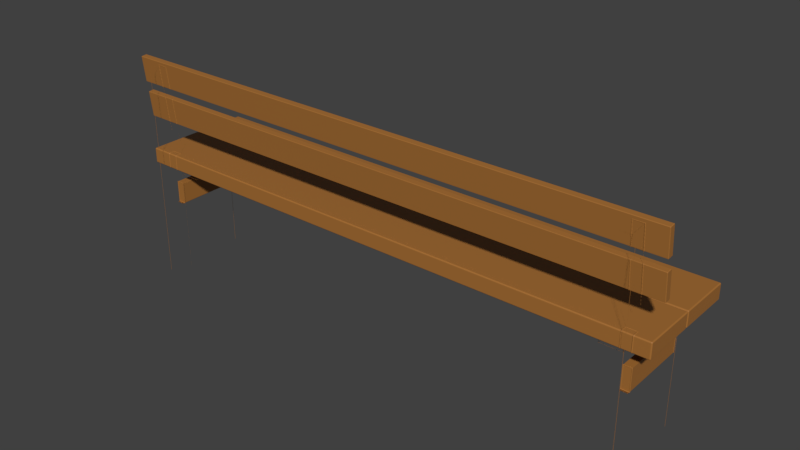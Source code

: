 # Source: bancoVoxel.blend  (saved by Blender 2.80.75; exported with 4.5.12 LTS)
import bpy
from mathutils import Matrix  # noqa: F401  (used for matrix-valued properties, if any)

bpy.ops.wm.read_factory_settings(use_empty=True)
scene = bpy.context.scene
scene.name = 'Scene'

# ---- collections
col_collection_1 = bpy.data.collections.new('Collection 1'); scene.collection.children.link(col_collection_1)

# ---- materials (node trees are filled in below, after node groups)
mat_material_002 = bpy.data.materials.new('Material.002')
mat_material_002.use_transparent_shadow = False

# ---- material node trees
mat_material_002.use_nodes = True; mat_material_002.node_tree.nodes.clear()
_N = mat_material_002.node_tree.nodes; _L = mat_material_002.node_tree.links
n0 = _N.new('ShaderNodeOutputMaterial'); n0.name = 'Material Output'; n0.location = (300, 300)
n1 = _N.new('ShaderNodeBsdfPrincipled'); n1.name = 'Principled BSDF'; n1.location = (10, 300)
n1.distribution = 'GGX'
n1.subsurface_method = 'BURLEY'
n1.inputs[0].default_value = (0.3844, 0.1565, 0.03192, 1.0)
n1.inputs[3].default_value = 1.45
n1.inputs[27].default_value = (0.0, 0.0, 0.0, 1.0)
n1.inputs[28].default_value = 1.0
_L.new(n1.outputs[0], n0.inputs[0])
n0.is_active_output = True

# ---- world
world_world = bpy.data.worlds.new('World'); scene.world = world_world
world_world.color = (0.05088, 0.05088, 0.05088)
world_world.use_sun_shadow = False
world_world.sun_shadow_jitter_overblur = 0.0
world_world.cycles.sampling_method = 'MANUAL'

# ---- meshes
me_bench_w_spine = bpy.data.meshes.new('bench_w_spine')
me_bench_w_spine.from_pydata([(-74.96, 43.15, 3.496), (-74.96, 43.15, 8.949), (-74.96, 63.42, 8.949), (-74.96, 63.42, 5.682), (-74.96, 0.1418, 3.496), (-74.96, 0.1418, 8.949), (-72.01, 63.42, 5.682), (-72.01, 43.15, 3.496), (-72.01, 63.42, 8.949), (-72.01, 0.1418, 8.949), (-72.01, 43.15, 8.949), (-72.01, 0.1418, 3.496), (80.52, 46.37, 2.257), (80.52, 53.83, 3.042), (80.52, 53.67, 4.636), (80.52, 46.2, 3.852), (-82.21, 46.37, 2.258), (-82.21, 46.2, 3.852), (-82.21, 53.67, 4.636), (-82.21, 53.83, 3.042), (80.45, 46.3, 2.25), (80.45, 46.13, 3.844), (-82.14, 46.13, 3.844), (-82.14, 46.3, 2.25), (80.45, 46.2, 3.92), (80.45, 53.66, 4.705), (-82.14, 53.66, 4.705), (-82.14, 46.2, 3.92), (80.45, 53.73, 4.643), (80.45, 53.9, 3.049), (-82.14, 53.9, 3.049), (-82.14, 53.73, 4.643), (80.45, 53.84, 2.973), (80.45, 46.38, 2.189), (-82.14, 46.38, 2.189), (-82.14, 53.84, 2.973), (80.52, 57.09, 3.461), (80.52, 64.55, 4.246), (80.52, 64.39, 5.84), (80.52, 56.92, 5.055), (-82.21, 57.09, 3.461), (-82.21, 56.92, 5.055), (-82.21, 64.39, 5.84), (-82.21, 64.55, 4.246), (80.45, 57.02, 3.454), (80.45, 56.85, 5.048), (-82.14, 56.85, 5.048), (-82.14, 57.02, 3.454), (80.45, 56.92, 5.124), (80.45, 64.38, 5.909), (-82.14, 64.38, 5.909), (-82.14, 56.92, 5.124), (80.45, 64.45, 5.847), (80.45, 64.62, 4.253), (-82.14, 64.62, 4.253), (-82.14, 64.45, 5.847), (80.45, 64.56, 4.177), (80.45, 57.1, 3.393), (-82.14, 57.1, 3.393), (-82.14, 64.56, 4.177), (-80.91, 32.33, -11.12), (-80.91, 32.33, -26.82), (79.19, 32.33, -26.82), (79.19, 32.33, -11.12), (-80.91, 36.88, -11.12), (79.19, 36.88, -11.12), (79.19, 36.88, -26.82), (-80.91, 36.88, -26.82), (-80.91, 32.55, -10.9), (79.19, 32.55, -10.9), (79.19, 36.66, -10.9), (-80.91, 36.66, -10.9), (79.41, 32.55, -11.12), (79.41, 32.55, -26.82), (79.41, 36.66, -26.82), (79.41, 36.66, -11.12), (79.19, 32.55, -27.03), (-80.91, 32.55, -27.03), (-80.91, 36.66, -27.03), (79.19, 36.66, -27.03), (-81.12, 32.55, -26.82), (-81.12, 32.55, -11.12), (-81.12, 36.66, -11.12), (-81.12, 36.66, -26.82), (-74.96, 0.0583, -22.88), (-74.96, 36.11, -22.88), (-72.01, 36.11, -22.88), (-72.01, 0.0583, -22.88), (-74.96, 36.11, -16.76), (-74.96, 0.0583, -16.76), (-72.01, 0.0583, -16.76), (-72.01, 36.11, -16.76), (-72.35, 21.1, -17.45), (-72.35, 27.41, -17.45), (-72.35, 27.41, 4.24), (-72.35, 21.1, 4.24), (-74.64, 21.1, -17.45), (-74.64, 21.1, 4.24), (-74.64, 27.41, 4.24), (-74.64, 27.41, -17.45), (72.01, 43.15, 3.495), (72.01, 43.15, 8.949), (72.01, 63.42, 8.949), (72.01, 63.42, 5.682), (72.01, 0.1418, 3.495), (72.01, 0.1418, 8.949), (74.96, 63.42, 5.682), (74.96, 43.15, 3.495), (74.96, 63.42, 8.949), (74.96, 0.1418, 8.949), (74.96, 43.15, 8.949), (74.96, 0.1418, 3.495), (72.05, 30.23, -25.27), (72.05, 30.23, 3.356), (65.74, 30.23, 3.356), (65.74, 30.23, -25.27), (72.05, 32.52, -25.27), (72.05, 32.52, 3.356), (65.74, 32.52, 3.356), (65.74, 32.52, -25.27), (-80.91, 32.33, 5.216), (-80.91, 32.33, -10.48), (79.19, 32.33, -10.48), (79.19, 32.33, 5.216), (-80.91, 36.88, 5.216), (79.19, 36.88, 5.216), (79.19, 36.88, -10.48), (-80.91, 36.88, -10.48), (-80.91, 32.55, 5.435), (79.19, 32.55, 5.435), (79.19, 36.66, 5.435), (-80.91, 36.66, 5.435), (79.41, 32.55, 5.216), (79.41, 32.55, -10.48), (79.41, 36.66, -10.48), (79.41, 36.66, 5.216), (79.19, 32.55, -10.7), (-80.91, 32.55, -10.7), (-80.91, 36.66, -10.7), (79.19, 36.66, -10.7), (-81.12, 32.55, -10.48), (-81.12, 32.55, 5.216), (-81.12, 36.66, 5.216), (-81.12, 36.66, -10.48), (-65.7, 30.23, -25.27), (-65.7, 30.23, 3.356), (-72.01, 30.23, 3.356), (-72.01, 30.23, -25.27), (-65.7, 32.52, -25.27), (-65.7, 32.52, 3.356), (-72.01, 32.52, 3.356), (-72.01, 32.52, -25.27), (72.01, 0.0583, -22.88), (72.01, 36.11, -22.88), (74.96, 36.11, -22.88), (74.96, 0.0583, -22.88), (72.01, 36.11, -16.76), (72.01, 0.0583, -16.76), (74.96, 0.0583, -16.76), (74.96, 36.11, -16.76), (74.62, 21.1, -17.45), (74.62, 27.41, -17.45), (74.62, 27.41, 4.24), (74.62, 21.1, 4.24), (72.33, 21.1, -17.45), (72.33, 21.1, 4.24), (72.33, 27.41, 4.24), (72.33, 27.41, -17.45)], [], [(0, 1, 2, 3), (4, 5, 1, 0), (0, 3, 6, 7), (3, 2, 8, 6), (1, 5, 9, 10), (4, 0, 7, 11), (2, 1, 10, 8), (6, 8, 10, 7), (9, 11, 7, 10), (12, 13, 14, 15), (16, 17, 18, 19), (20, 21, 22, 23), (24, 25, 26, 27), (28, 29, 30, 31), (32, 33, 34, 35), (20, 33, 12), (15, 24, 21), (32, 29, 13), (14, 28, 25), (23, 16, 34), (27, 17, 22), (35, 19, 30), (31, 18, 26), (12, 33, 32, 13), (13, 29, 28, 14), (14, 25, 24, 15), (15, 21, 20, 12), (16, 23, 22, 17), (17, 27, 26, 18), (18, 31, 30, 19), (19, 35, 34, 16), (21, 24, 27, 22), (23, 34, 33, 20), (25, 28, 31, 26), (29, 32, 35, 30), (36, 37, 38, 39), (40, 41, 42, 43), (44, 45, 46, 47), (48, 49, 50, 51), (52, 53, 54, 55), (56, 57, 58, 59), (44, 57, 36), (39, 48, 45), (56, 53, 37), (38, 52, 49), (47, 40, 58), (51, 41, 46), (59, 43, 54), (55, 42, 50), (36, 57, 56, 37), (37, 53, 52, 38), (38, 49, 48, 39), (39, 45, 44, 36), (40, 47, 46, 41), (41, 51, 50, 42), (42, 55, 54, 43), (43, 59, 58, 40), (45, 48, 51, 46), (47, 58, 57, 44), (49, 52, 55, 50), (53, 56, 59, 54), (60, 61, 62, 63), (64, 65, 66, 67), (68, 69, 70, 71), (72, 73, 74, 75), (76, 77, 78, 79), (80, 81, 82, 83), (68, 81, 60), (63, 72, 69), (80, 77, 61), (62, 76, 73), (71, 64, 82), (75, 65, 70), (83, 67, 78), (79, 66, 74), (60, 81, 80, 61), (61, 77, 76, 62), (62, 73, 72, 63), (63, 69, 68, 60), (64, 71, 70, 65), (65, 75, 74, 66), (66, 79, 78, 67), (67, 83, 82, 64), (69, 72, 75, 70), (71, 82, 81, 68), (73, 76, 79, 74), (77, 80, 83, 78), (84, 85, 86, 87), (88, 89, 90, 91), (87, 86, 91, 90), (88, 85, 84, 89), (92, 93, 94, 95), (96, 97, 98, 99), (92, 95, 97, 96), (94, 93, 99, 98), (100, 101, 102, 103), (104, 105, 101, 100), (100, 103, 106, 107), (103, 102, 108, 106), (101, 105, 109, 110), (104, 100, 107, 111), (102, 101, 110, 108), (106, 108, 110, 107), (109, 111, 107, 110), (112, 113, 114, 115), (116, 117, 113, 112), (117, 118, 114, 113), (118, 119, 115, 114), (119, 116, 112, 115), (120, 121, 122, 123), (124, 125, 126, 127), (128, 129, 130, 131), (132, 133, 134, 135), (136, 137, 138, 139), (140, 141, 142, 143), (128, 141, 120), (123, 132, 129), (140, 137, 121), (122, 136, 133), (131, 124, 142), (135, 125, 130), (143, 127, 138), (139, 126, 134), (120, 141, 140, 121), (121, 137, 136, 122), (122, 133, 132, 123), (123, 129, 128, 120), (124, 131, 130, 125), (125, 135, 134, 126), (126, 139, 138, 127), (127, 143, 142, 124), (129, 132, 135, 130), (131, 142, 141, 128), (133, 136, 139, 134), (137, 140, 143, 138), (144, 145, 146, 147), (148, 149, 145, 144), (149, 150, 146, 145), (150, 151, 147, 146), (151, 148, 144, 147), (152, 153, 154, 155), (156, 157, 158, 159), (155, 154, 159, 158), (156, 153, 152, 157), (160, 161, 162, 163), (164, 165, 166, 167), (160, 163, 165, 164), (162, 161, 167, 166)])
me_bench_w_spine.polygons.foreach_set('use_smooth', [1, 1, 0, 0, 0, 0, 0, 0, 0, 1, 1, 1, 1, 1, 1, 0, 0, 0, 0, 0, 0, 0, 0, 0, 0, 0, 0, 0, 0, 0, 0, 0, 0, 0, 0, 1, 1, 1, 1, 1, 1, 0, 0, 0, 0, 0, 0, 0, 0, 0, 0, 0, 0, 0, 0, 0, 0, 0, 0, 0, 0, 0, 0, 0, 0, 0, 0, 0, 0, 0, 0, 0, 0, 0, 0, 0, 0, 0, 0, 0, 0, 0, 0, 0, 0, 0, 0, 1, 1, 1, 1, 1, 1, 1, 1, 1, 1, 0, 0, 0, 0, 0, 0, 0, 1, 1, 1, 1, 1, 0, 0, 0, 0, 0, 0, 0, 0, 0, 0, 0, 0, 0, 0, 0, 0, 0, 0, 0, 0, 0, 0, 0, 0, 0, 0, 1, 1, 1, 1, 1, 1, 1, 1, 1, 1, 1, 1, 1])
_k = set([(0, 3), (0, 4), (1, 2), (1, 5), (2, 3), (4, 5), (12, 13), (12, 15), (13, 14), (14, 15), (16, 17), (16, 19), (17, 18), (18, 19), (20, 21), (20, 23), (21, 22), (22, 23), (24, 25), (24, 27), (25, 26), (26, 27), (28, 29), (28, 31), (29, 30), (30, 31), (32, 33), (32, 35), (33, 34), (34, 35), (36, 37), (36, 39), (37, 38), (38, 39), (40, 41), (40, 43), (41, 42), (42, 43), (44, 45), (44, 47), (45, 46), (46, 47), (48, 49), (48, 51), (49, 50), (50, 51), (52, 53), (52, 55), (53, 54), (54, 55), (56, 57), (56, 59), (57, 58), (58, 59), (84, 85), (84, 87), (84, 89), (85, 86), (85, 88), (86, 87), (86, 91), (87, 90), (88, 89), (88, 91), (89, 90), (90, 91), (92, 93), (92, 95), (92, 96), (93, 94), (93, 99), (94, 95), (94, 98), (95, 97), (96, 97), (96, 99), (97, 98), (98, 99), (100, 103), (100, 104), (101, 102), (101, 105), (102, 103), (104, 105), (112, 113), (112, 115), (112, 116), (113, 114), (113, 117), (114, 115), (114, 118), (115, 119), (116, 117), (116, 119), (117, 118), (118, 119), (144, 145), (144, 147), (144, 148), (145, 146), (145, 149), (146, 147), (146, 150), (147, 151), (148, 149), (148, 151), (149, 150), (150, 151), (152, 153), (152, 155), (152, 157), (153, 154), (153, 156), (154, 155), (154, 159), (155, 158), (156, 157), (156, 159), (157, 158), (158, 159), (160, 161), (160, 163), (160, 164), (161, 162), (161, 167), (162, 163), (162, 166), (163, 165), (164, 165), (164, 167), (165, 166), (166, 167)])
me_bench_w_spine.attributes.new('sharp_edge', 'BOOLEAN', 'EDGE').data.foreach_set('value', [ (min(e.vertices), max(e.vertices)) in _k for e in me_bench_w_spine.edges])
_uv = me_bench_w_spine.uv_layers.new(name='UVMap')
_uv.uv.foreach_set('vector', [0.2881, 0.6042, 0.2881, 0.5722, 0.407, 0.5715, 0.4071, 0.5907, 0.0356, 0.6028, 0.0357, 0.5708, 0.2881, 0.5722, 0.2881, 0.6042, 0.2889, 0.5058, 0.4085, 0.5176, 0.4069, 0.5349, 0.288, 0.523, 0.4262, 0.5715, 0.407, 0.5715, 0.407, 0.5542, 0.4262, 0.5542, 0.2881, 0.5722, 0.0357, 0.5708, 0.0357, 0.5535, 0.2881, 0.5549, 0.0361, 0.5041, 0.2889, 0.5058, 0.288, 0.523, 0.0359, 0.5214, 0.407, 0.5715, 0.2881, 0.5722, 0.2881, 0.5549, 0.407, 0.5542, 0.4069, 0.5349, 0.407, 0.5542, 0.2881, 0.5549, 0.288, 0.523, 0.0357, 0.5535, 0.0359, 0.5214, 0.288, 0.523, 0.2881, 0.5549, 0.981, 0.2628, 0.981, 0.3067, 0.9716, 0.3067, 0.9716, 0.2628, 0.0075, 0.2628, 0.0168, 0.2628, 0.0168, 0.3067, 0.0075, 0.3067, 0.9711, 0.2527, 0.9711, 0.2621, 0.0174, 0.2621, 0.0174, 0.2527, 0.9711, 0.2627, 0.9711, 0.3068, 0.0174, 0.3068, 0.0174, 0.2627, 0.9711, 0.3073, 0.9711, 0.3168, 0.0174, 0.3167, 0.0174, 0.3073, 0.9711, 0.3173, 0.9711, 0.3613, 0.0174, 0.3613, 0.0174, 0.3173, 0.9811, 0.2622, 0.9815, 0.2627, 0.981, 0.2628, 0.9716, 0.2628, 0.9711, 0.2627, 0.9716, 0.2622, 0.9815, 0.3068, 0.9811, 0.3073, 0.981, 0.3067, 0.9716, 0.3067, 0.9716, 0.3073, 0.9711, 0.3068, 0.0074, 0.2622, 0.0075, 0.2628, 0.0069, 0.2627, 0.0174, 0.2627, 0.0168, 0.2628, 0.0169, 0.2622, 0.0069, 0.3068, 0.0075, 0.3067, 0.0074, 0.3073, 0.0169, 0.3073, 0.0168, 0.3067, 0.0174, 0.3068, 0.981, 0.2628, 0.9815, 0.2627, 0.9815, 0.3068, 0.981, 0.3067, 0.981, 0.3067, 0.9811, 0.3073, 0.9716, 0.3073, 0.9716, 0.3067, 0.9716, 0.3067, 0.9711, 0.3068, 0.9711, 0.2627, 0.9716, 0.2628, 0.9716, 0.2628, 0.9716, 0.2622, 0.9811, 0.2622, 0.981, 0.2628, 0.0075, 0.2628, 0.0074, 0.2622, 0.0169, 0.2622, 0.0168, 0.2628, 0.0168, 0.2628, 0.0174, 0.2627, 0.0174, 0.3068, 0.0168, 0.3067, 0.0168, 0.3067, 0.0169, 0.3073, 0.0074, 0.3073, 0.0075, 0.3067, 0.0075, 0.3067, 0.0069, 0.3068, 0.0069, 0.2627, 0.0075, 0.2628, 0.9711, 0.2621, 0.9711, 0.2627, 0.0174, 0.2627, 0.0174, 0.2621, 0.0174, 0.3619, 0.0174, 0.3613, 0.9711, 0.3613, 0.9711, 0.3619, 0.9711, 0.3068, 0.9711, 0.3073, 0.0174, 0.3073, 0.0174, 0.3068, 0.9711, 0.3168, 0.9711, 0.3173, 0.0174, 0.3173, 0.0174, 0.3167, 0.981, 0.8878, 0.981, 0.9317, 0.9716, 0.9317, 0.9716, 0.8878, 0.0075, 0.8878, 0.0168, 0.8878, 0.0168, 0.9317, 0.0075, 0.9317, 0.9711, 0.8777, 0.9711, 0.8871, 0.0174, 0.8871, 0.0174, 0.8777, 0.9711, 0.8877, 0.9711, 0.9318, 0.0174, 0.9318, 0.0174, 0.8877, 0.9711, 0.9323, 0.9711, 0.9418, 0.0174, 0.9417, 0.0174, 0.9323, 0.9711, 0.9423, 0.9711, 0.9863, 0.0174, 0.9863, 0.0174, 0.9423, 0.9811, 0.8872, 0.9815, 0.8877, 0.981, 0.8878, 0.9716, 0.8878, 0.9711, 0.8877, 0.9716, 0.8872, 0.9815, 0.9318, 0.9811, 0.9323, 0.981, 0.9317, 0.9716, 0.9317, 0.9716, 0.9323, 0.9711, 0.9318, 0.0074, 0.8872, 0.0075, 0.8878, 0.0069, 0.8877, 0.0174, 0.8877, 0.0168, 0.8878, 0.0169, 0.8872, 0.0069, 0.9318, 0.0075, 0.9317, 0.0074, 0.9323, 0.0169, 0.9323, 0.0168, 0.9317, 0.0174, 0.9318, 0.981, 0.8878, 0.9815, 0.8877, 0.9815, 0.9318, 0.981, 0.9317, 0.981, 0.9317, 0.9811, 0.9323, 0.9716, 0.9323, 0.9716, 0.9317, 0.9716, 0.9317, 0.9711, 0.9318, 0.9711, 0.8877, 0.9716, 0.8878, 0.9716, 0.8878, 0.9716, 0.8872, 0.9811, 0.8872, 0.981, 0.8878, 0.0075, 0.8878, 0.0074, 0.8872, 0.0169, 0.8872, 0.0168, 0.8878, 0.0168, 0.8878, 0.0174, 0.8877, 0.0174, 0.9318, 0.0168, 0.9317, 0.0168, 0.9317, 0.0169, 0.9323, 0.0074, 0.9323, 0.0075, 0.9317, 0.0075, 0.9317, 0.0069, 0.9318, 0.0069, 0.8877, 0.0075, 0.8878, 0.9711, 0.8871, 0.9711, 0.8877, 0.0174, 0.8877, 0.0174, 0.8871, 0.0174, 0.9869, 0.0174, 0.9863, 0.9711, 0.9863, 0.9711, 0.9869, 0.9711, 0.9318, 0.9711, 0.9323, 0.0174, 0.9323, 0.0174, 0.9318, 0.9711, 0.9418, 0.9711, 0.9423, 0.0174, 0.9423, 0.0174, 0.9417, 0.0306, 0.2428, 0.0306, 0.1507, 0.9698, 0.1507, 0.9698, 0.2428, 0.0306, 0.0307, 0.9698, 0.0307, 0.9698, 0.123, 0.0306, 0.123, 0.0306, 0.0048, 0.9698, 0.0048, 0.9698, 0.0289, 0.0306, 0.0289, 0.9955, 0.0309, 0.9955, 0.1228, 0.9715, 0.1228, 0.9715, 0.0309, 0.9698, 0.1489, 0.0306, 0.1489, 0.0306, 0.1248, 0.9698, 0.1248, 0.0049, 0.1228, 0.0049, 0.0309, 0.0289, 0.0309, 0.0289, 0.1228, 0.0047, 0.0292, 0.0049, 0.0309, 0.0032, 0.0307, 0.9972, 0.0307, 0.9955, 0.0309, 0.9957, 0.0292, 0.0049, 0.1228, 0.0047, 0.1245, 0.0032, 0.123, 0.9972, 0.123, 0.9957, 0.1245, 0.9955, 0.1228, 0.0291, 0.0292, 0.0306, 0.0307, 0.0289, 0.0309, 0.9715, 0.0309, 0.9698, 0.0307, 0.9712, 0.0292, 0.0289, 0.1228, 0.0306, 0.123, 0.0291, 0.1245, 0.9712, 0.1245, 0.9698, 0.123, 0.9715, 0.1228, 0.0032, 0.0307, 0.0049, 0.0309, 0.0049, 0.1228, 0.0032, 0.123, 0.0306, 0.1507, 0.0306, 0.1489, 0.9698, 0.1489, 0.9698, 0.1507, 0.9972, 0.123, 0.9955, 0.1228, 0.9955, 0.0309, 0.9972, 0.0307, 0.9698, 0.0029, 0.9698, 0.0048, 0.0306, 0.0048, 0.0306, 0.0029, 0.0306, 0.0307, 0.0306, 0.0289, 0.9698, 0.0289, 0.9698, 0.0307, 0.9698, 0.0307, 0.9715, 0.0309, 0.9715, 0.1228, 0.9698, 0.123, 0.9698, 0.123, 0.9698, 0.1248, 0.0306, 0.1248, 0.0306, 0.123, 0.0306, 0.123, 0.0289, 0.1228, 0.0289, 0.0309, 0.0306, 0.0307, 0.9957, 0.0292, 0.9955, 0.0309, 0.9715, 0.0309, 0.9712, 0.0292, 0.0291, 0.0292, 0.0289, 0.0309, 0.0049, 0.0309, 0.0047, 0.0292, 0.9955, 0.1228, 0.9957, 0.1245, 0.9712, 0.1245, 0.9715, 0.1228, 0.0047, 0.1245, 0.0049, 0.1228, 0.0289, 0.1228, 0.0291, 0.1245, 0.7545, 0.433, 0.966, 0.433, 0.966, 0.4503, 0.7545, 0.4503, 0.966, 0.397, 0.7545, 0.397, 0.7545, 0.3797, 0.966, 0.3797, 0.7545, 0.4503, 0.966, 0.4503, 0.966, 0.4862, 0.7545, 0.4862, 0.966, 0.397, 0.966, 0.433, 0.7545, 0.433, 0.7545, 0.397, 0.7273, 0.5613, 0.7273, 0.5984, 0.6001, 0.5984, 0.6001, 0.5613, 0.7273, 0.5479, 0.6001, 0.5479, 0.6001, 0.5108, 0.7273, 0.5108, 0.7273, 0.5613, 0.6001, 0.5613, 0.6001, 0.5479, 0.7273, 0.5479, 0.6001, 0.5984, 0.7273, 0.5984, 0.7273, 0.6118, 0.6001, 0.6118, 0.2881, 0.4821, 0.2881, 0.4501, 0.407, 0.4494, 0.4071, 0.4686, 0.0356, 0.4808, 0.0357, 0.4487, 0.2881, 0.4501, 0.2881, 0.4821, 0.2889, 0.3837, 0.4085, 0.3955, 0.4068, 0.4128, 0.288, 0.4009, 0.4262, 0.4494, 0.407, 0.4494, 0.407, 0.4321, 0.4262, 0.4321, 0.2881, 0.4501, 0.0357, 0.4487, 0.0357, 0.4314, 0.2881, 0.4328, 0.0361, 0.382, 0.2889, 0.3837, 0.288, 0.4009, 0.0359, 0.3994, 0.407, 0.4494, 0.2881, 0.4501, 0.2881, 0.4328, 0.407, 0.4321, 0.4068, 0.4128, 0.407, 0.4321, 0.2881, 0.4328, 0.288, 0.4009, 0.0357, 0.4314, 0.0359, 0.3994, 0.288, 0.4009, 0.2881, 0.4328, 0.4507, 0.3807, 0.6187, 0.3807, 0.6187, 0.4177, 0.4507, 0.4177, 0.4507, 0.3672, 0.6187, 0.3672, 0.6187, 0.3807, 0.4507, 0.3807, 0.6321, 0.3807, 0.6321, 0.4177, 0.6187, 0.4177, 0.6187, 0.3807, 0.6187, 0.4311, 0.4507, 0.4311, 0.4507, 0.4177, 0.6187, 0.4177, 0.4373, 0.4177, 0.4373, 0.3807, 0.4507, 0.3807, 0.4507, 0.4177, 0.0306, 0.8581, 0.0306, 0.766, 0.9698, 0.766, 0.9698, 0.8581, 0.0306, 0.646, 0.9698, 0.646, 0.9698, 0.7382, 0.0306, 0.7382, 0.0306, 0.62, 0.9698, 0.62, 0.9698, 0.6441, 0.0306, 0.6441, 0.9955, 0.6461, 0.9955, 0.738, 0.9715, 0.738, 0.9715, 0.6461, 0.9698, 0.7642, 0.0306, 0.7642, 0.0306, 0.74, 0.9698, 0.74, 0.0049, 0.738, 0.0049, 0.6461, 0.0289, 0.6461, 0.0289, 0.738, 0.0047, 0.6444, 0.0049, 0.6461, 0.0032, 0.6459, 0.9972, 0.6459, 0.9955, 0.6461, 0.9957, 0.6444, 0.0049, 0.738, 0.0047, 0.7398, 0.0032, 0.7383, 0.9972, 0.7383, 0.9957, 0.7397, 0.9955, 0.738, 0.0291, 0.6444, 0.0306, 0.646, 0.0289, 0.6461, 0.9715, 0.6461, 0.9698, 0.646, 0.9712, 0.6444, 0.0289, 0.738, 0.0306, 0.7382, 0.0291, 0.7397, 0.9712, 0.7397, 0.9698, 0.7382, 0.9715, 0.738, 0.0032, 0.6459, 0.0049, 0.6461, 0.0049, 0.738, 0.0032, 0.7383, 0.0306, 0.766, 0.0306, 0.7642, 0.9698, 0.7642, 0.9698, 0.766, 0.9972, 0.7383, 0.9955, 0.738, 0.9955, 0.6461, 0.9972, 0.6459, 0.9698, 0.6182, 0.9698, 0.62, 0.0306, 0.62, 0.0306, 0.6182, 0.0306, 0.646, 0.0306, 0.6441, 0.9698, 0.6441, 0.9698, 0.646, 0.9698, 0.646, 0.9715, 0.6461, 0.9715, 0.738, 0.9698, 0.7382, 0.9698, 0.7382, 0.9698, 0.74, 0.0306, 0.74, 0.0306, 0.7382, 0.0306, 0.7382, 0.0289, 0.738, 0.0289, 0.6461, 0.0306, 0.646, 0.9957, 0.6444, 0.9955, 0.6461, 0.9715, 0.6461, 0.9712, 0.6444, 0.0291, 0.6444, 0.0289, 0.6461, 0.0049, 0.6461, 0.0047, 0.6444, 0.9955, 0.738, 0.9957, 0.7397, 0.9712, 0.7397, 0.9715, 0.738, 0.0047, 0.7398, 0.0049, 0.738, 0.0289, 0.738, 0.0291, 0.7397, 0.448, 0.4496, 0.616, 0.4496, 0.616, 0.4866, 0.448, 0.4866, 0.448, 0.4361, 0.616, 0.4361, 0.616, 0.4496, 0.448, 0.4496, 0.6294, 0.4496, 0.6294, 0.4866, 0.616, 0.4866, 0.616, 0.4496, 0.616, 0.5, 0.448, 0.5, 0.448, 0.4866, 0.616, 0.4866, 0.4346, 0.4866, 0.4346, 0.4496, 0.448, 0.4496, 0.448, 0.4866, 0.7545, 0.5522, 0.966, 0.5522, 0.966, 0.5695, 0.7545, 0.5695, 0.966, 0.5162, 0.7545, 0.5162, 0.7545, 0.4989, 0.966, 0.4989, 0.7545, 0.5695, 0.966, 0.5695, 0.966, 0.6054, 0.7545, 0.6054, 0.966, 0.5162, 0.966, 0.5522, 0.7545, 0.5522, 0.7545, 0.5162, 0.5862, 0.5608, 0.5862, 0.5978, 0.4589, 0.5978, 0.4589, 0.5608, 0.5862, 0.5473, 0.4589, 0.5473, 0.4589, 0.5103, 0.5862, 0.5103, 0.5862, 0.5608, 0.4589, 0.5608, 0.4589, 0.5473, 0.5862, 0.5473, 0.4589, 0.5978, 0.5862, 0.5978, 0.5862, 0.6112, 0.4589, 0.6112])
me_bench_w_spine.materials.append(mat_material_002)
me_bench_w_spine.use_remesh_preserve_volume = False
me_bench_w_spine.use_remesh_preserve_attributes = False
me_bench_w_spine.use_mirror_vertex_groups = False
me_bench_w_spine.update()
me_bench_w_spine.normals_split_custom_set([tuple(v) for v in zip(*[iter([-1.0, -8.325e-08, 0.0, -1.0, -8.63e-08, 0.0, -1.0, -1.726e-07, 0.0, -1.0, -1.726e-07, 0.0, -1.0, 0.0, 0.0, -1.0, 0.0, 0.0, -1.0, -8.63e-08, 0.0, -1.0, -8.325e-08, 0.0, 0.0, 0.1072, -0.9942, 0.0, 0.1072, -0.9942, 0.0, 0.1072, -0.9942, 0.0, 0.1072, -0.9942, 0.0, 1.0, 0.0, 0.0, 1.0, 0.0, 0.0, 1.0, 0.0, 0.0, 1.0, 0.0, 0.0, 0.0, 1.0, 0.0, 0.0, 1.0, 0.0, 0.0, 1.0, 0.0, 0.0, 1.0, 0.0, 0.0, -1.0, 0.0, 0.0, -1.0, 0.0, 0.0, -1.0, 0.0, 0.0, -1.0, 0.0, 0.0, 1.0, 0.0, 0.0, 1.0, 0.0, 0.0, 1.0, 0.0, 0.0, 1.0, 1.0, 0.0, 0.0, 1.0, 0.0, 0.0, 1.0, 0.0, 0.0, 1.0, 0.0, 0.0, 1.0, 2.342e-06, 0.0, 1.0, 2.342e-06, 0.0, 1.0, 2.342e-06, 0.0, 1.0, 2.342e-06, 0.0, 1.0, 6.344e-07, 0.0, 1.0, 6.344e-07, 0.0, 1.0, 6.344e-07, 0.0, 1.0, 6.344e-07, 0.0, -1.0, 0.0, 0.0, -1.0, 0.0, 0.0, -1.0, 0.0, 0.0, -1.0, 0.0, 0.0, 3.033e-07, -0.9945, -0.1045, 3.033e-07, -0.9945, -0.1045, 3.033e-07, -0.9945, -0.1045, 3.033e-07, -0.9945, -0.1045, 6.254e-08, -0.1045, 0.9945, 6.254e-08, -0.1045, 0.9945, 6.254e-08, -0.1045, 0.9945, 6.254e-08, -0.1045, 0.9945, -3.15e-07, 0.9945, 0.1045, -3.15e-07, 0.9945, 0.1045, -3.15e-07, 0.9945, 0.1045, -3.15e-07, 0.9945, 0.1045, -6.567e-08, 0.1045, -0.9945, -6.567e-08, 0.1045, -0.9945, -6.567e-08, 0.1045, -0.9945, -6.567e-08, 0.1045, -0.9945, 0.5773, -0.5138, -0.6345, 0.5773, -0.5138, -0.6345, 0.5773, -0.5138, -0.6345, 0.5775, -0.6346, 0.5136, 0.5775, -0.6346, 0.5136, 0.5775, -0.6346, 0.5136, 0.5773, 0.6345, -0.5138, 0.5773, 0.6345, -0.5138, 0.5773, 0.6345, -0.5138, 0.5774, 0.5138, 0.6345, 0.5774, 0.5138, 0.6345, 0.5774, 0.5138, 0.6345, -0.5773, -0.514, -0.6345, -0.5773, -0.514, -0.6345, -0.5773, -0.514, -0.6345, -0.5775, -0.6346, 0.5137, -0.5775, -0.6346, 0.5137, -0.5775, -0.6346, 0.5137, -0.5774, 0.6345, -0.5139, -0.5774, 0.6345, -0.5139, -0.5774, 0.6345, -0.5139, -0.5773, 0.5138, 0.6346, -0.5773, 0.5138, 0.6346, -0.5773, 0.5138, 0.6346, 0.7073, 0.07389, -0.703, 0.7073, 0.07389, -0.703, 0.7073, 0.07389, -0.703, 0.7073, 0.07389, -0.703, 0.7071, 0.7032, 0.07391, 0.7071, 0.7032, 0.0739, 0.7071, 0.7032, 0.0739, 0.7071, 0.7032, 0.0739, 0.7073, -0.07389, 0.7031, 0.7073, -0.07389, 0.7031, 0.7073, -0.07389, 0.7031, 0.7073, -0.07389, 0.7031, 0.7072, -0.7031, -0.0739, 0.7072, -0.7031, -0.0739, 0.7072, -0.7031, -0.0739, 0.7072, -0.7031, -0.0739, -0.707, -0.7033, -0.07392, -0.707, -0.7033, -0.07392, -0.707, -0.7033, -0.07392, -0.707, -0.7033, -0.07392, -0.7068, -0.07394, 0.7035, -0.7068, -0.07394, 0.7035, -0.7068, -0.07394, 0.7035, -0.7068, -0.07394, 0.7035, -0.7071, 0.7033, 0.07391, -0.7071, 0.7033, 0.07391, -0.7071, 0.7033, 0.07391, -0.7071, 0.7033, 0.07391, -0.707, 0.07392, -0.7034, -0.707, 0.07392, -0.7034, -0.707, 0.07392, -0.7034, -0.707, 0.07392, -0.7034, 4.737e-07, -0.7773, 0.6292, 4.737e-07, -0.7773, 0.6292, 4.737e-07, -0.7773, 0.6292, 4.737e-07, -0.7773, 0.6292, 1.92e-07, -0.6294, -0.7771, 1.92e-07, -0.6294, -0.7771, 1.92e-07, -0.6294, -0.7771, 1.92e-07, -0.6294, -0.7771, -3.894e-07, 0.6295, 0.777, 3.459e-07, 0.6295, 0.777, 3.228e-07, 0.6295, 0.777, 3.46e-07, 0.6295, 0.777, -2.471e-07, 0.777, -0.6295, -2.471e-07, 0.777, -0.6295, -2.471e-07, 0.777, -0.6295, -2.471e-07, 0.777, -0.6295, 1.0, 0.0, 0.0, 1.0, 0.0, 0.0, 1.0, 0.0, 0.0, 1.0, 0.0, 0.0, -1.0, 0.0, 0.0, -1.0, 0.0, 0.0, -1.0, 0.0, 0.0, -1.0, 0.0, 0.0, 3.15e-07, -0.9945, -0.1045, 3.15e-07, -0.9945, -0.1045, 3.15e-07, -0.9945, -0.1045, 3.15e-07, -0.9945, -0.1045, 3.064e-07, -0.1045, 0.9945, 3.064e-07, -0.1045, 0.9945, 3.064e-07, -0.1045, 0.9945, 3.064e-07, -0.1045, 0.9945, -3.033e-07, 0.9945, 0.1045, -3.033e-07, 0.9945, 0.1045, -3.033e-07, 0.9945, 0.1045, -3.033e-07, 0.9945, 0.1045, 0.0, 0.1045, -0.9945, 0.0, 0.1045, -0.9945, 0.0, 0.1045, -0.9945, 0.0, 0.1045, -0.9945, 0.5772, -0.5141, -0.6345, 0.5772, -0.5141, -0.6345, 0.5772, -0.5141, -0.6345, 0.5774, -0.6346, 0.5138, 0.5774, -0.6346, 0.5138, 0.5774, -0.6346, 0.5138, 0.5775, 0.6346, -0.5136, 0.5775, 0.6346, -0.5136, 0.5775, 0.6346, -0.5136, 0.5773, 0.5139, 0.6345, 0.5773, 0.5139, 0.6345, 0.5773, 0.5139, 0.6345, -0.577, -0.5139, -0.6348, -0.577, -0.5139, -0.6348, -0.577, -0.5139, -0.6348, -0.5773, -0.6346, 0.5138, -0.5773, -0.6346, 0.5138, -0.5773, -0.6346, 0.5138, -0.5774, 0.6345, -0.5138, -0.5774, 0.6345, -0.5138, -0.5774, 0.6345, -0.5138, -0.5775, 0.5139, 0.6344, -0.5775, 0.5139, 0.6344, -0.5775, 0.5139, 0.6344, 0.7072, 0.0739, -0.7031, 0.7072, 0.0739, -0.7031, 0.7072, 0.0739, -0.7031, 0.7072, 0.0739, -0.7031, 0.7072, 0.7031, 0.07389, 0.7072, 0.7031, 0.07389, 0.7072, 0.7031, 0.07389, 0.7072, 0.7031, 0.07389, 0.7072, -0.0739, 0.7031, 0.7072, -0.0739, 0.7031, 0.7072, -0.0739, 0.7031, 0.7072, -0.0739, 0.7031, 0.7072, -0.7031, -0.0739, 0.7072, -0.7031, -0.0739, 0.7072, -0.7031, -0.0739, 0.7072, -0.7031, -0.0739, -0.707, -0.7033, -0.0739, -0.707, -0.7033, -0.0739, -0.707, -0.7033, -0.0739, -0.707, -0.7033, -0.0739, -0.7075, -0.07387, 0.7028, -0.7075, -0.07387, 0.7028, -0.7075, -0.07387, 0.7028, -0.7075, -0.07387, 0.7028, -0.707, 0.7033, 0.0739, -0.707, 0.7033, 0.0739, -0.707, 0.7033, 0.0739, -0.707, 0.7033, 0.0739, -0.7073, 0.0739, -0.703, -0.7073, 0.0739, -0.703, -0.7073, 0.0739, -0.703, -0.7073, 0.0739, -0.703, 5.481e-09, -0.7771, 0.6293, -1.767e-08, -0.7771, 0.6293, 4.419e-07, -0.7771, 0.6293, -1.765e-08, -0.7771, 0.6293, 1.608e-07, -0.6294, -0.7771, -1.467e-11, -0.6294, -0.7771, 0.0, -0.6294, -0.7771, -1.611e-08, -0.6294, -0.7771, -1.91e-07, 0.6294, 0.7771, -1.91e-07, 0.6294, 0.7771, -1.91e-07, 0.6294, 0.7771, -1.91e-07, 0.6294, 0.7771, 0.0, 0.7773, -0.6291, 0.0, 0.7773, -0.6291, 0.0, 0.7773, -0.6291, 0.0, 0.7773, -0.6291, 6.433e-07, -1.0, 0.0, 6.433e-07, -1.0, 0.0, 6.433e-07, -1.0, 0.0, 6.433e-07, -1.0, 0.0, 0.0, 1.0, 0.0, 0.0, 1.0, 0.0, 0.0, 1.0, 0.0, 0.0, 1.0, 0.0, 0.0, 0.0, 1.0, 0.0, 0.0, 1.0, 0.0, 0.0, 1.0, 0.0, 0.0, 1.0, 1.0, 0.0, 0.0, 1.0, 0.0, 0.0, 1.0, 0.0, 0.0, 1.0, 0.0, 0.0, 0.0, 0.0, -1.0, 0.0, 0.0, -1.0, 0.0, 0.0, -1.0, 0.0, 0.0, -1.0, -1.0, 0.0, 0.0, -1.0, 0.0, 0.0, -1.0, 0.0, 0.0, -1.0, 0.0, 0.0, -0.5775, -0.5772, 0.5774, -0.5775, -0.5772, 0.5774, -0.5775, -0.5772, 0.5774, 0.5776, -0.5772, 0.5772, 0.5776, -0.5772, 0.5772, 0.5776, -0.5772, 0.5772, -0.5775, -0.5773, -0.5773, -0.5775, -0.5773, -0.5773, -0.5775, -0.5773, -0.5773, 0.5776, -0.5771, -0.5773, 0.5776, -0.5771, -0.5773, 0.5776, -0.5771, -0.5773, -0.5774, 0.5774, 0.5772, -0.5774, 0.5774, 0.5772, -0.5774, 0.5774, 0.5772, 0.5775, 0.5774, 0.5772, 0.5775, 0.5774, 0.5772, 0.5775, 0.5774, 0.5772, -0.5775, 0.5773, -0.5773, -0.5775, 0.5773, -0.5773, -0.5775, 0.5773, -0.5773, 0.5775, 0.5773, -0.5773, 0.5775, 0.5773, -0.5773, 0.5775, 0.5773, -0.5773, -0.7073, -0.7069, 0.0, -0.7073, -0.7069, 0.0, -0.7073, -0.7069, 0.0, -0.7073, -0.7069, 0.0, 9.636e-09, -0.7071, -0.7071, 9.636e-09, -0.7071, -0.7071, 9.636e-09, -0.7071, -0.7071, 9.636e-09, -0.7071, -0.7071, 0.707, -0.7073, 0.0, 0.707, -0.7073, 0.0, 0.707, -0.7073, 0.0, 0.707, -0.7073, 0.0, 2.265e-07, -0.707, 0.7072, 2.265e-07, -0.707, 0.7072, 2.265e-07, -0.707, 0.7072, 2.265e-07, -0.707, 0.7072, 0.0, 0.7069, 0.7073, 0.0, 0.7069, 0.7073, 0.0, 0.7069, 0.7073, 0.0, 0.7069, 0.7073, 0.7071, 0.7071, 0.0, 0.7071, 0.7071, 0.0, 0.7071, 0.7071, 0.0, 0.7071, 0.7071, 0.0, -2.216e-07, 0.707, -0.7072, -2.216e-07, 0.707, -0.7072, -2.216e-07, 0.707, -0.7072, -2.216e-07, 0.707, -0.7072, -0.7073, 0.7069, 0.0, -0.7073, 0.7069, 0.0, -0.7073, 0.7069, 0.0, -0.7073, 0.7069, 0.0, 0.7069, 0.0, 0.7073, 0.7069, 0.0, 0.7073, 0.7069, 0.0, 0.7073, 0.7069, 0.0, 0.7073, -0.7071, 0.0, 0.7071, -0.7071, 0.0, 0.7071, -0.7071, 0.0, 0.7071, -0.7071, 0.0, 0.7071, 0.707, 0.0, -0.7073, 0.707, 0.0, -0.7073, 0.707, 0.0, -0.7073, 0.707, 0.0, -0.7073, -0.7073, 0.0, -0.7069, -0.7073, 0.0, -0.7069, -0.7073, 0.0, -0.7069, -0.7073, 0.0, -0.7069, 0.0, 0.0, -1.0, 0.0, 0.0, -1.0, 0.0, 0.0, -1.0, 0.0, 0.0, -1.0, 0.0, 0.0, 1.0, 0.0, 0.0, 1.0, 0.0, 0.0, 1.0, 0.0, 0.0, 1.0, 1.0, 0.0, 0.0, 1.0, 0.0, 0.0, 1.0, 0.0, 0.0, 1.0, 0.0, 0.0, -1.0, 0.0, 0.0, -1.0, 0.0, 0.0, -1.0, 0.0, 0.0, -1.0, 0.0, 0.0, 1.0, 0.0, 0.0, 1.0, 0.0, 0.0, 1.0, 0.0, 0.0, 1.0, 0.0, 0.0, -1.0, 0.0, 0.0, -1.0, 0.0, 0.0, -1.0, 0.0, 0.0, -1.0, 0.0, 0.0, 0.0, -1.0, 0.0, 0.0, -1.0, 0.0, 0.0, -1.0, 0.0, 0.0, -1.0, 0.0, 0.0, 1.0, 0.0, 0.0, 1.0, 0.0, 0.0, 1.0, 0.0, 0.0, 1.0, 0.0, -1.0, 0.0, 0.0, -1.0, 0.0, 0.0, -1.0, 0.0, 0.0, -1.0, 0.0, 0.0, -1.0, 0.0, 0.0, -1.0, 0.0, 0.0, -1.0, 0.0, 0.0, -1.0, 0.0, 0.0, 0.0, 0.1072, -0.9942, 0.0, 0.1072, -0.9942, 0.0, 0.1072, -0.9942, 0.0, 0.1072, -0.9942, 0.0, 1.0, 0.0, 0.0, 1.0, 0.0, 0.0, 1.0, 0.0, 0.0, 1.0, 0.0, 0.0, 0.0, 1.0, 0.0, 0.0, 1.0, 0.0, 0.0, 1.0, 0.0, 0.0, 1.0, 0.0, 0.0, -1.0, 0.0, 0.0, -1.0, 0.0, 0.0, -1.0, 0.0, 0.0, -1.0, 0.0, 0.0, 1.0, 0.0, 0.0, 1.0, 0.0, 0.0, 1.0, 0.0, 0.0, 1.0, 1.0, 0.0, 0.0, 1.0, 0.0, 0.0, 1.0, 0.0, 0.0, 1.0, 0.0, 0.0, 1.0, 0.0, 0.0, 1.0, 0.0, 0.0, 1.0, 0.0, 0.0, 1.0, 0.0, 0.0, 0.0, -1.0, 0.0, 0.0, -1.0, 0.0, 0.0, -1.0, 0.0, 0.0, -1.0, 0.0, 1.0, 0.0, 0.0, 1.0, 0.0, 0.0, 1.0, 0.0, 0.0, 1.0, 0.0, 0.0, 0.0, 0.0, 1.0, 0.0, 0.0, 1.0, 0.0, 0.0, 1.0, 0.0, 0.0, 1.0, -1.0, 0.0, 0.0, -1.0, 0.0, 0.0, -1.0, 0.0, 0.0, -1.0, 0.0, 0.0, 0.0, 0.0, -1.0, 0.0, 0.0, -1.0, 0.0, 0.0, -1.0, 0.0, 0.0, -1.0, 6.433e-07, -1.0, 0.0, 6.433e-07, -1.0, 0.0, 6.433e-07, -1.0, 0.0, 6.433e-07, -1.0, 0.0, 0.0, 1.0, 0.0, 0.0, 1.0, 0.0, 0.0, 1.0, 0.0, 0.0, 1.0, 0.0, 6.268e-07, 0.0, 1.0, 6.268e-07, 0.0, 1.0, 6.268e-07, 0.0, 1.0, 6.268e-07, 0.0, 1.0, 1.0, 0.0, 0.0, 1.0, 0.0, 0.0, 1.0, 0.0, 0.0, 1.0, 0.0, 0.0, 0.0, 0.0, -1.0, 0.0, 0.0, -1.0, 0.0, 0.0, -1.0, 0.0, 0.0, -1.0, -1.0, 0.0, 0.0, -1.0, 0.0, 0.0, -1.0, 0.0, 0.0, -1.0, 0.0, 0.0, -0.5776, -0.5772, 0.5773, -0.5776, -0.5772, 0.5773, -0.5776, -0.5772, 0.5773, 0.5772, -0.5774, 0.5774, 0.5772, -0.5774, 0.5774, 0.5772, -0.5774, 0.5774, -0.5776, -0.5772, -0.5773, -0.5776, -0.5772, -0.5773, -0.5776, -0.5772, -0.5773, 0.5773, -0.5775, -0.5773, 0.5773, -0.5775, -0.5773, 0.5773, -0.5775, -0.5773, -0.5773, 0.5774, 0.5774, -0.5773, 0.5774, 0.5774, -0.5773, 0.5774, 0.5774, 0.5772, 0.5774, 0.5774, 0.5772, 0.5774, 0.5774, 0.5772, 0.5774, 0.5774, -0.5773, 0.5774, -0.5774, -0.5773, 0.5774, -0.5774, -0.5773, 0.5774, -0.5774, 0.5773, 0.5774, -0.5774, 0.5773, 0.5774, -0.5774, 0.5773, 0.5774, -0.5774, -0.7073, -0.7069, 0.0, -0.7073, -0.7069, 0.0, -0.7073, -0.7069, 0.0, -0.7073, -0.7069, 0.0, 2.312e-07, -0.7072, -0.707, 2.312e-07, -0.7072, -0.707, 2.312e-07, -0.7072, -0.707, 2.312e-07, -0.7072, -0.707, 0.7069, -0.7073, 0.0, 0.7069, -0.7073, 0.0, 0.7069, -0.7073, 0.0, 0.7069, -0.7073, 0.0, 4.505e-07, -0.7071, 0.7071, 4.505e-07, -0.7071, 0.7071, 4.505e-07, -0.7071, 0.7071, 4.505e-07, -0.7071, 0.7071, 2.409e-09, 0.7071, 0.7071, 2.409e-09, 0.7071, 0.7071, 2.409e-09, 0.7071, 0.7071, 2.409e-09, 0.7071, 0.7071, 0.707, 0.7072, -1.966e-06, 0.707, 0.7072, -1.966e-06, 0.707, 0.7072, -1.966e-06, 0.707, 0.7072, -1.966e-06, 0.0, 0.7071, -0.7071, 0.0, 0.7071, -0.7071, 0.0, 0.7071, -0.7071, 0.0, 0.7071, -0.7071, -0.7073, 0.7069, 0.0, -0.7073, 0.7069, 0.0, -0.7073, 0.7069, 0.0, -0.7073, 0.7069, 0.0, 0.7069, 0.0, 0.7073, 0.7069, 0.0, 0.7073, 0.7069, 0.0, 0.7073, 0.7069, 0.0, 0.7073, -0.707, -2.091e-07, 0.7072, -0.707, 1.467e-11, 0.7072, -0.707, 0.0, 0.7072, -0.707, 1.611e-08, 0.7072, 0.7071, 0.0, -0.7071, 0.7071, 0.0, -0.7071, 0.7071, 0.0, -0.7071, 0.7071, 0.0, -0.7071, -0.707, 2.091e-07, -0.7072, -0.707, -1.467e-11, -0.7072, -0.707, 0.0, -0.7072, -0.707, -1.611e-08, -0.7072, 0.0, -1.0, 0.0, 0.0, -1.0, 0.0, 0.0, -1.0, 0.0, 0.0, -1.0, 0.0, 1.0, 0.0, 0.0, 1.0, 0.0, 0.0, 1.0, 0.0, 0.0, 1.0, 0.0, 0.0, 0.0, 0.0, 1.0, 0.0, 0.0, 1.0, 0.0, 0.0, 1.0, 0.0, 0.0, 1.0, -1.0, 0.0, 0.0, -1.0, 0.0, 0.0, -1.0, 0.0, 0.0, -1.0, 0.0, 0.0, 0.0, 0.0, -1.0, 0.0, 0.0, -1.0, 0.0, 0.0, -1.0, 0.0, 0.0, -1.0, 0.0, 0.0, -1.0, 0.0, 0.0, -1.0, 0.0, 0.0, -1.0, 0.0, 0.0, -1.0, 0.0, 0.0, 1.0, 0.0, 0.0, 1.0, 0.0, 0.0, 1.0, 0.0, 0.0, 1.0, 1.0, 1.52e-06, -8.093e-06, 1.0, 1.52e-06, -8.093e-06, 1.0, 1.52e-06, -8.093e-06, 1.0, 1.52e-06, -8.093e-06, -1.0, 0.0, 0.0, -1.0, 0.0, 0.0, -1.0, 0.0, 0.0, -1.0, 0.0, 0.0, 1.0, 0.0, 0.0, 1.0, 0.0, 0.0, 1.0, 0.0, 0.0, 1.0, 0.0, 0.0, -1.0, 0.0, 0.0, -1.0, 0.0, 0.0, -1.0, 0.0, 0.0, -1.0, 0.0, 0.0, 0.0, -1.0, 0.0, 0.0, -1.0, 0.0, 0.0, -1.0, 0.0, 0.0, -1.0, 0.0, 0.0, 1.0, 0.0, 0.0, 1.0, 0.0, 0.0, 1.0, 0.0, 0.0, 1.0, 0.0])] * 3)])

# ---- objects
ob_bench_w_spine = bpy.data.objects.new('bench_w_spine', me_bench_w_spine)

# ---- transforms, parenting, visibility, modifiers, constraints
ob_bench_w_spine.location = (0.0, 0.0, 0.0)
ob_bench_w_spine.rotation_euler = (1.571, -0.0, 0.0)
ob_bench_w_spine.lineart.crease_threshold = 0.0
_m = ob_bench_w_spine.modifiers.new('Remesh', 'REMESH')
_m.octree_depth = 6
_m.use_remove_disconnected = False

# ---- collection membership
scene.collection.objects.link(ob_bench_w_spine)

# ---- scene / render settings (as saved in the file)
scene.frame_start = 1; scene.frame_end = 250; scene.frame_set(1)
scene.render.engine = 'BLENDER_EEVEE_NEXT'
scene.render.resolution_percentage = 50
scene.render.dither_intensity = 0.0
scene.cycles.use_denoising = False
scene.cycles.samples = 128
scene.cycles.sampling_pattern = 'TABULATED_SOBOL'
scene.cycles.light_sampling_threshold = 0.0
scene.cycles.use_adaptive_sampling = False
scene.cycles.use_light_tree = False
scene.cycles.blur_glossy = 0.0
scene.cycles.sample_clamp_indirect = 0.0
scene.view_settings.view_transform = 'Standard'
bpy.context.view_layer.update()

# ---- added for rendering (the .blend has no active camera and no usable light): camera, sun
cam_auto = bpy.data.cameras.new('AutoCamera')
cam_auto.lens = 50.0
cam_auto.sensor_width = 36.0
cam_auto.clip_end = 2881.94
ob_auto_camera = bpy.data.objects.new('AutoCamera', cam_auto)
scene.collection.objects.link(ob_auto_camera)
ob_auto_camera.location = (163.369, -188.014, 163.711)
ob_auto_camera.rotation_euler = (1.09748, -7.21219e-08, 0.694738)
scene.camera = ob_auto_camera
light_auto_sun = bpy.data.lights.new('AutoSun', 'SUN')
light_auto_sun.energy = 3.0
light_auto_sun.angle = 0.0523599
ob_auto_sun = bpy.data.objects.new('AutoSun', light_auto_sun)
scene.collection.objects.link(ob_auto_sun)
ob_auto_sun.rotation_euler = (0.872665, 0.174533, 0.523599)
bpy.context.view_layer.update()
